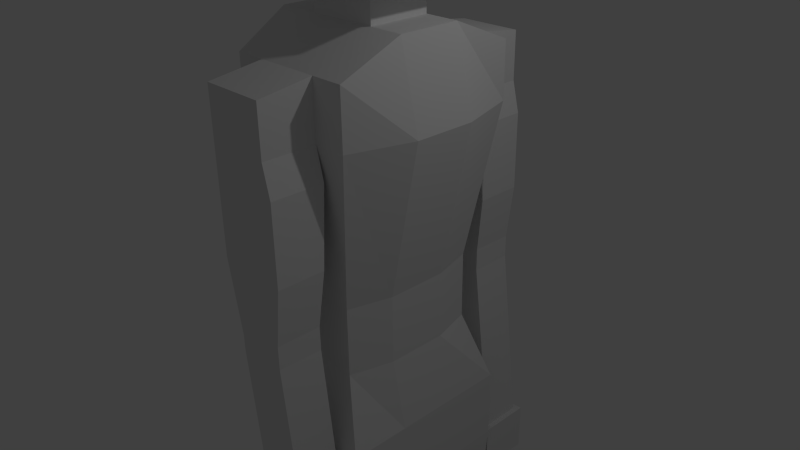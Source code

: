 # Source: Person.blend  (saved by Blender 2.72.0; exported with 4.5.12 LTS)
import bpy
from mathutils import Matrix  # noqa: F401  (used for matrix-valued properties, if any)

bpy.ops.wm.read_factory_settings(use_empty=True)
scene = bpy.context.scene
scene.name = 'Scene'

# ---- collections
col_collection_1 = bpy.data.collections.new('Collection 1'); scene.collection.children.link(col_collection_1)

# ---- materials (node trees are filled in below, after node groups)
mat_material = bpy.data.materials.new('Material')
mat_material.alpha_threshold = 0.0
mat_material.use_transparent_shadow = False
mat_material.roughness = 0.5
mat_material.line_color = (0.0, 0.0, 0.0, 1.0)

# ---- material node trees

# ---- world
world_world = bpy.data.worlds.new('World'); scene.world = world_world
world_world.color = (0.05088, 0.05088, 0.05088)
world_world.use_sun_shadow = False
world_world.sun_shadow_jitter_overblur = 0.0
world_world.cycles.sampling_method = 'MANUAL'
world_world.cycles.sample_map_resolution = 256

# ---- cameras
cam_camera = bpy.data.cameras.new('Camera')
cam_camera.clip_end = 100.0
cam_camera.lens = 35.0
cam_camera.sensor_width = 32.0
cam_camera.sensor_height = 18.0
cam_camera.ortho_scale = 7.314
cam_camera.dof.focus_distance = 0.0
cam_camera.dof.aperture_fstop = 128.0

# ---- lights
light_lamp = bpy.data.lights.new('Lamp', 'POINT')
light_lamp.transmission_factor = 0.0
light_lamp.cutoff_distance = 30.0
light_lamp.energy = 100.0
light_lamp.shadow_buffer_clip_start = 1.001
light_lamp.shadow_soft_size = 0.1
light_lamp.shadow_maximum_resolution = 0.006
light_lamp.use_absolute_resolution = True
light_lamp.cycles.use_multiple_importance_sampling = False

# ---- meshes
me_cube = bpy.data.meshes.new('Cube')
me_cube.from_pydata([(1.0, 1.233, -2.0), (1.0, -1.25, -2.0), (-1.0, -1.25, -2.0), (-1.0, 1.25, -2.0), (1.0, 1.25, 2.0), (1.0, -1.25, 2.0), (-0.75, -1.25, 2.0), (-0.75, 1.25, 2.0), (1.25, 0.4167, 2.0), (1.25, -0.4167, 2.0), (1.0, 0.4, -2.0), (1.0, -0.4167, -2.0), (0.8, -0.4167, -0.125), (0.64, 1.0, -0.125), (0.8, 0.4167, -0.125), (0.64, -1.0, -0.125), (-1.0, 0.4167, 2.0), (-1.0, -0.4167, 2.0), (-1.0, 0.4, -2.0), (-1.0, -0.4167, -2.0), (-0.64, -1.0, -0.125), (-0.8, -0.4167, -0.125), (-0.8, 0.4167, -0.125), (-0.64, 1.0, -0.125), (-0.64, -1.0, -1.062), (-0.8, -0.4167, -1.062), (-0.8, 0.4167, -1.062), (-0.64, 1.0, -1.062), (0.64, 1.0, -1.062), (0.8, 0.4167, -1.062), (0.8, -0.4167, -1.062), (0.64, -1.0, -1.062), (1.0, -1.25, -3.0), (-1.0, -1.25, -3.0), (1.0, -0.4167, -3.0), (-1.0, -0.4167, -3.0), (0.82, -1.25, -5.0), (-0.62, -1.25, -4.7), (0.82, -0.4167, -5.0), (-0.62, -0.4167, -4.7), (0.82, -1.25, -5.5), (-0.37, -1.25, -5.2), (0.82, -0.4167, -5.5), (-0.37, -0.4167, -5.2), (0.47, -1.25, -8.0), (-0.32, -1.25, -7.7), (0.47, -0.4167, -8.0), (-0.32, -0.4167, -7.7), (0.47, -1.25, -8.2), (-0.32, -1.25, -8.175), (0.47, -0.4167, -8.2), (-0.32, -0.4167, -8.175), (0.47, -1.25, -9.2), (-0.32, -1.25, -9.175), (0.47, -0.4167, -9.2), (-0.32, -0.4167, -9.175), (0.47, -1.25, -8.55), (0.47, -0.4167, -8.55), (1.27, -1.25, -9.2), (1.27, -0.4167, -9.2), (1.27, -1.25, -8.55), (1.27, -0.4167, -8.55), (1.57, -1.25, -9.2), (1.57, -0.4167, -9.2), (1.57, -1.25, -8.75), (1.57, -0.4167, -8.75), (-0.75, 1.25, 2.75), (-0.75, -1.25, 2.75), (1.0, 1.25, 2.75), (1.0, -1.25, 2.75), (1.816, -1.25, -9.2), (1.87, -1.19, -9.14), (1.856, -1.235, -9.185), (1.87, -0.4767, -9.14), (1.816, -0.4167, -9.2), (1.856, -0.4317, -9.185), (1.816, -1.25, -8.914), (1.87, -1.19, -9.01), (1.856, -1.235, -8.956), (1.87, -0.4767, -9.01), (1.816, -0.4167, -8.914), (1.856, -0.4317, -8.956), (1.0, 0.4, -3.0), (-1.0, 0.4, -3.0), (1.0, 1.233, -3.0), (-1.0, 1.233, -3.0), (0.82, 0.4, -5.0), (-0.62, 0.4, -4.7), (0.82, 1.233, -5.0), (-0.62, 1.233, -4.7), (0.82, 0.4, -5.5), (-0.37, 0.4, -5.2), (0.82, 1.233, -5.5), (-0.37, 1.233, -5.2), (0.47, 0.4, -8.0), (-0.32, 0.4, -7.7), (0.47, 1.233, -8.0), (-0.32, 1.233, -7.7), (0.47, 0.4, -8.2), (-0.32, 0.4, -8.175), (0.47, 1.233, -8.2), (-0.32, 1.233, -8.175), (0.47, 0.4, -9.2), (-0.32, 0.4, -9.175), (0.47, 1.233, -9.2), (-0.32, 1.233, -9.175), (0.47, 0.4, -8.55), (0.47, 1.233, -8.55), (1.27, 0.4, -9.2), (1.27, 1.233, -9.2), (1.27, 0.4, -8.55), (1.27, 1.233, -8.55), (1.57, 0.4, -9.2), (1.57, 1.233, -9.2), (1.57, 0.4, -8.75), (1.57, 1.233, -8.75), (1.816, 0.4, -9.2), (1.87, 0.46, -9.14), (1.856, 0.4151, -9.185), (1.87, 1.173, -9.14), (1.816, 1.233, -9.2), (1.856, 1.218, -9.185), (1.816, 0.4, -8.914), (1.87, 0.46, -9.01), (1.856, 0.4151, -8.956), (1.87, 1.173, -9.01), (1.816, 1.233, -8.914), (1.856, 1.218, -8.956), (1.0, 0.4167, 3.1), (1.0, -0.4167, 3.1), (-1.0, 0.4167, 3.1), (-1.0, -0.4167, 3.1), (-0.3125, -1.25, 2.75), (0.5625, -1.25, 2.75), (-0.3125, -1.25, 2.0), (0.5625, -1.25, 2.0), (-0.3125, -1.95, 2.65), (0.5625, -1.95, 2.65), (-0.3125, -1.95, 2.0), (0.5625, -1.95, 2.0), (-0.1294, -1.35, -0.4), (0.5625, -1.35, -0.5), (-0.1294, -1.95, -0.4), (0.5625, -1.95, -0.5), (-0.1294, -1.35, -0.6), (0.5625, -1.35, -0.55), (-0.1294, -1.95, -0.6), (0.5625, -1.95, -0.55), (0.5625, -1.95, -0.2386), (0.5625, -1.352, -0.2288), (0.6625, -1.25, 1.588), (0.6625, -1.95, 1.588), (0.6625, -1.95, 0.5375), (0.6625, -1.315, 0.5375), (-0.3125, -1.95, 0.5913), (-0.3125, -1.309, 0.5913), (0.1706, -1.35, -3.1), (0.8625, -1.35, -3.05), (0.1706, -1.95, -3.1), (0.8625, -1.95, -3.05), (0.08572, -1.276, -3.106), (0.9474, -1.276, -3.044), (0.08572, -2.024, -3.106), (0.9474, -2.024, -3.044), (0.08572, -1.276, -3.804), (0.9474, -1.276, -3.742), (0.08572, -2.024, -3.804), (0.9474, -2.024, -3.742), (-0.3125, 1.26, 2.75), (0.5625, 1.26, 2.75), (-0.3125, 1.26, 2.0), (0.5625, 1.26, 2.0), (-0.3125, 1.96, 2.65), (0.5625, 1.96, 2.65), (-0.3125, 1.96, 2.0), (0.5625, 1.96, 2.0), (-0.1294, 1.36, -0.4), (0.5625, 1.36, -0.5), (-0.1294, 1.96, -0.4), (0.5625, 1.96, -0.5), (-0.1294, 1.36, -0.6), (0.5625, 1.36, -0.55), (-0.1294, 1.96, -0.6), (0.5625, 1.96, -0.55), (0.5625, 1.96, -0.2386), (0.5625, 1.362, -0.2288), (0.6625, 1.96, 1.588), (0.6625, 1.96, 0.5375), (0.6625, 1.325, 0.5375), (-0.3125, 1.96, 0.5913), (-0.3125, 1.319, 0.5913), (0.1706, 1.36, -3.1), (0.8625, 1.36, -3.05), (0.1706, 1.96, -3.1), (0.8625, 1.96, -3.05), (0.08572, 1.286, -3.106), (0.9474, 1.286, -3.044), (0.08572, 2.034, -3.106), (0.9474, 2.034, -3.044), (0.08572, 1.286, -3.804), (0.9474, 1.286, -3.742), (0.08572, 2.034, -3.804), (0.9474, 2.034, -3.742), (0.6625, 1.325, 1.587), (1.0, 0.4, -2.169), (1.0, -0.4167, -2.169), (1.0, -0.4167, -2.861), (1.0, 0.4, -2.861), (-1.0, 0.4, -2.0), (-1.0, -0.4167, -2.0), (-1.0, -0.4167, -2.993), (-1.0, 0.4, -2.993), (0.5325, 0.4167, 3.1), (0.5325, -0.4167, 3.1), (-0.4255, -0.4167, 3.1), (-0.4255, 0.4167, 3.1), (0.5325, 0.4167, 3.393), (0.5325, -0.4167, 3.393), (-0.4255, -0.4167, 3.393), (-0.4255, 0.4167, 3.393), (0.9325, 0.6167, 3.48), (0.9325, -0.6167, 3.48), (-0.5255, -0.6167, 3.493), (-0.5255, 0.6167, 3.493), (0.9325, 0.6167, 4.593), (0.9325, -0.6167, 4.593), (-0.5255, -0.6167, 4.593), (-0.5255, 0.6167, 4.593), (0.7907, 0.4951, 4.751), (0.7907, -0.524, 4.751), (-0.4141, -0.524, 4.751), (-0.4141, 0.4951, 4.751), (0.9325, 0.6167, 4.043), (0.9325, -0.6167, 4.043), (-0.5255, 0.6167, 4.043), (-0.5255, -0.6167, 4.043), (0.2035, 0.6167, 4.043), (0.2035, 0.6167, 3.493), (0.2035, -0.6167, 4.043), (0.2035, -0.6167, 3.493), (0.2035, -0.6167, 3.831), (0.9325, 0.6167, 3.765), (0.2035, 0.6167, 3.831), (0.9325, -0.6167, 3.765), (0.2035, -0.6167, 4.018), (-0.5255, -0.6167, 4.018), (-0.5255, 0.6167, 4.018), (0.2035, 0.6167, 4.018), (0.2035, 0.6167, 3.763), (0.2035, -0.6167, 3.763), (0.9325, 0.6167, 3.752), (0.9325, -0.6167, 3.752)], [], [(133, 135, 5, 69), (24, 25, 19, 2), (28, 0, 3, 27), (7, 16, 130, 66), (3, 0, 1, 2), (31, 1, 11, 30), (12, 14, 8, 9), (13, 4, 8, 14), (21, 17, 16, 22), (23, 22, 16, 7), (27, 26, 22, 23), (25, 21, 22, 26), (6, 17, 21, 20), (31, 15, 20, 24), (5, 15, 12, 9), (30, 29, 14, 12), (28, 13, 14, 29), (4, 13, 23, 7), (15, 31, 30, 12), (11, 10, 29, 30), (0, 28, 29, 10), (1, 31, 24, 2), (13, 28, 27, 23), (3, 18, 26, 27), (19, 25, 26, 18), (20, 21, 25, 24), (11, 19, 18, 10), (19, 11, 34, 35), (19, 35, 33, 2), (11, 1, 32, 34), (1, 2, 33, 32), (35, 34, 38, 39), (35, 39, 37, 33), (34, 32, 36, 38), (32, 33, 37, 36), (39, 38, 42, 43), (39, 43, 41, 37), (38, 36, 40, 42), (36, 37, 41, 40), (43, 42, 46, 47), (43, 47, 45, 41), (42, 40, 44, 46), (40, 41, 45, 44), (47, 46, 50, 51), (47, 51, 49, 45), (46, 44, 48, 50), (44, 45, 49, 48), (51, 50, 57, 54, 55), (51, 55, 53, 49), (57, 56, 60, 61), (48, 49, 53, 52, 56), (53, 55, 54, 52), (50, 48, 56, 57), (61, 60, 64, 65), (56, 52, 58, 60), (54, 57, 61, 59), (52, 54, 59, 58), (3, 0, 84, 85), (60, 58, 62, 64), (59, 61, 65, 63), (58, 59, 63, 62), (64, 62, 70, 76), (62, 63, 74, 70), (65, 64, 76, 80), (63, 65, 80, 74), (73, 71, 72, 75), (75, 72, 70, 74), (79, 73, 75, 81), (81, 75, 74, 80), (76, 70, 72, 78), (78, 72, 71, 77), (77, 79, 81, 78), (78, 81, 80, 76), (79, 77, 71, 73), (3, 85, 83, 18), (69, 129, 213, 214, 131, 67), (10, 18, 83, 82), (85, 84, 88, 89), (85, 89, 87, 83), (84, 82, 86, 88), (82, 83, 87, 86), (89, 88, 92, 93), (89, 93, 91, 87), (88, 86, 90, 92), (86, 87, 91, 90), (93, 92, 96, 97), (93, 97, 95, 91), (92, 90, 94, 96), (90, 91, 95, 94), (97, 96, 100, 101), (97, 101, 99, 95), (96, 94, 98, 100), (94, 95, 99, 98), (101, 100, 107, 104, 105), (101, 105, 103, 99), (107, 106, 110, 111), (98, 99, 103, 102, 106), (103, 105, 104, 102), (100, 98, 106, 107), (111, 110, 114, 115), (106, 102, 108, 110), (104, 107, 111, 109), (102, 104, 109, 108), (110, 108, 112, 114), (109, 111, 115, 113), (108, 109, 113, 112), (114, 112, 116, 122), (112, 113, 120, 116), (115, 114, 122, 126), (113, 115, 126, 120), (119, 117, 118, 121), (121, 118, 116, 120), (125, 119, 121, 127), (127, 121, 120, 126), (122, 116, 118, 124), (124, 118, 117, 123), (123, 125, 127, 124), (124, 127, 126, 122), (125, 123, 117, 119), (0, 10, 82, 84), (5, 6, 20, 15), (128, 68, 66, 130, 215, 212), (6, 67, 131, 17), (17, 131, 130, 16), (9, 8, 128, 129), (6, 134, 132, 67), (9, 129, 69, 5), (155, 140, 142, 154), (68, 4, 7, 66), (4, 68, 128, 8), (212, 213, 129, 128), (138, 139, 137, 136), (132, 136, 137, 133), (133, 137, 139, 135), (134, 138, 136, 132), (140, 144, 146, 142), (139, 148, 143, 141, 149, 135), (154, 142, 143, 148), (149, 141, 140, 155), (144, 156, 158, 146), (143, 147, 145, 141), (142, 146, 147, 143), (141, 145, 144, 140), (148, 149, 153, 152), (151, 152, 153, 150), (149, 135, 150, 153), (139, 148, 152, 151), (135, 139, 151, 150), (138, 154, 148, 139), (135, 149, 155, 134), (134, 155, 154, 138), (156, 160, 162, 158), (147, 159, 157, 145), (146, 158, 159, 147), (145, 157, 156, 144), (160, 164, 166, 162), (159, 163, 161, 157), (158, 162, 163, 159), (157, 161, 160, 156), (165, 167, 166, 164), (163, 167, 165, 161), (162, 166, 167, 163), (161, 165, 164, 160), (168, 170, 7, 66), (171, 169, 68, 4), (190, 189, 178, 176), (174, 172, 173, 175), (168, 169, 173, 172), (169, 171, 175, 173), (170, 168, 172, 174), (176, 178, 182, 180), (175, 171, 185, 177, 179, 184), (189, 184, 179, 178), (185, 190, 176, 177), (180, 182, 193, 191), (179, 177, 181, 183), (178, 179, 183, 182), (177, 176, 180, 181), (184, 187, 188, 185), (175, 186, 187, 184), (174, 175, 184, 189), (171, 170, 190, 185), (170, 174, 189, 190), (191, 193, 197, 195), (183, 181, 192, 194), (182, 183, 194, 193), (181, 180, 191, 192), (195, 197, 201, 199), (194, 192, 196, 198), (193, 194, 198, 197), (192, 191, 195, 196), (200, 199, 201, 202), (198, 196, 200, 202), (197, 198, 202, 201), (196, 195, 199, 200), (169, 168, 66, 68), (171, 4, 7, 170), (132, 133, 69, 67), (134, 6, 5, 135), (186, 203, 188, 187), (175, 171, 203, 186), (171, 185, 188, 203), (82, 10, 204, 207), (11, 34, 206, 205), (11, 10, 204, 205), (204, 207, 206, 205), (83, 18, 208, 211), (35, 19, 209, 210), (18, 19, 209, 208), (208, 209, 210, 211), (207, 211, 210, 206), (206, 34, 35, 210), (207, 82, 83, 211), (215, 214, 218, 219), (130, 131, 214, 215), (219, 218, 222, 223), (213, 212, 216, 217), (212, 215, 219, 216), (214, 213, 217, 218), (246, 245, 235, 226, 227, 234), (217, 216, 220, 221), (216, 219, 223, 237, 220), (218, 217, 221, 239, 222), (227, 226, 230, 231), (233, 232, 224, 225), (232, 236, 234, 227, 224), (235, 238, 233, 225, 226), (231, 230, 229, 228), (225, 224, 228, 229), (224, 227, 231, 228), (226, 225, 229, 230), (243, 233, 238, 244), (247, 246, 234, 236), (222, 239, 249, 240, 244, 245), (245, 244, 238, 235), (241, 242, 247), (237, 223, 246, 247, 242, 248), (223, 222, 245, 246), (240, 243, 244), (232, 241, 247, 236), (241, 232, 233, 243), (240, 249, 248, 242), (242, 241, 243, 240), (237, 248, 220), (239, 221, 249), (221, 220, 250, 251), (220, 237, 247, 241), (221, 243, 244, 239), (248, 249, 251, 250)])
me_cube.materials.append(mat_material)
me_cube.use_remesh_preserve_volume = False
me_cube.use_remesh_preserve_attributes = False
me_cube.use_mirror_vertex_groups = False
me_cube.update()
arm_armature = bpy.data.armatures.new('Armature')  # bones are not reproduced

# ---- objects
ob_armature = bpy.data.objects.new('Armature', arm_armature)
ob_cube = bpy.data.objects.new('Cube', me_cube)
ob_lamp = bpy.data.objects.new('Lamp', light_lamp)
ob_camera = bpy.data.objects.new('Camera', cam_camera)

# ---- transforms, parenting, visibility, modifiers, constraints
ob_armature.location = (-2.25, 0.0, -1.0)
ob_armature.rotation_euler = (-0.0, 1.571, 0.0)
ob_armature.scale = (2.0, 2.0, 2.0)
ob_armature.show_in_front = True
ob_armature.lineart.crease_threshold = 0.0
ob_cube.location = (0.0, 0.0, 0.0)
ob_cube.lock_rotations_4d = False
ob_cube.empty_display_type = 'ARROWS'
ob_cube.lineart.crease_threshold = 0.0
ob_lamp.location = (4.076, 1.005, 5.904)
ob_lamp.rotation_euler = (0.6503, 0.05522, 1.866)
ob_lamp.lock_rotations_4d = False
ob_lamp.empty_display_type = 'ARROWS'
ob_lamp.color = (0.0, 0.0, 0.0, 0.0)
ob_lamp.lineart.crease_threshold = 0.0
ob_camera.location = (7.481, -6.508, 5.344)
ob_camera.rotation_euler = (1.109, 0.01082, 0.8149)
ob_camera.lock_rotations_4d = False
ob_camera.empty_display_type = 'ARROWS'
ob_camera.color = (0.0, 0.0, 0.0, 0.0)
ob_camera.display_type = 'WIRE'
ob_camera.lineart.crease_threshold = 0.0

# ---- collection membership
col_collection_1.objects.link(ob_armature)
col_collection_1.objects.link(ob_cube)
col_collection_1.objects.link(ob_lamp)
col_collection_1.objects.link(ob_camera)

# ---- scene / render settings (as saved in the file)
scene.camera = ob_camera
scene.frame_start = 1; scene.frame_end = 250; scene.frame_set(1)
scene.render.engine = 'BLENDER_EEVEE_NEXT'
scene.render.resolution_percentage = 50
scene.render.dither_intensity = 0.0
scene.cycles.use_denoising = False
scene.cycles.samples = 10
scene.cycles.sampling_pattern = 'TABULATED_SOBOL'
scene.cycles.light_sampling_threshold = 0.0
scene.cycles.use_adaptive_sampling = False
scene.cycles.use_light_tree = False
scene.cycles.blur_glossy = 0.0
scene.cycles.pixel_filter_type = 'GAUSSIAN'
scene.cycles.sample_clamp_indirect = 0.0
scene.view_settings.view_transform = 'Standard'
bpy.context.view_layer.update()
